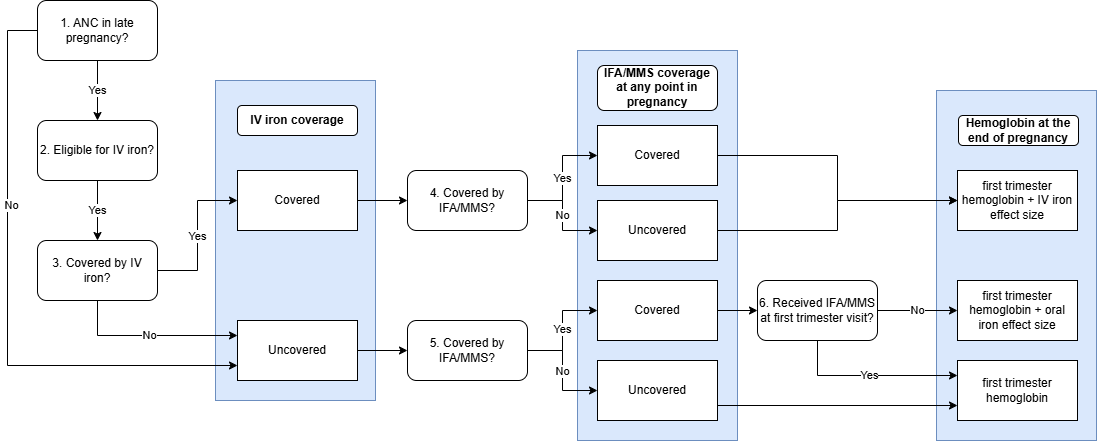

The diagram above was exported from draw.io. Its source (the exported page's mxGraphModel, read from the mxfile embedded in the PNG):
<mxGraphModel dx="476" dy="683" grid="1" gridSize="10" guides="1" tooltips="1" connect="1" arrows="1" fold="1" page="1" pageScale="1" pageWidth="850" pageHeight="1100" math="0" shadow="0">
  <root>
    <mxCell id="0" />
    <mxCell id="1" parent="0" />
    <mxCell id="HlafpsLVw2WEb3A_a-N8-1" value="" style="rounded=0;whiteSpace=wrap;html=1;fillColor=#dae8fc;strokeColor=#6c8ebf;" parent="1" vertex="1">
      <mxGeometry x="1939" y="200" width="160" height="350" as="geometry" />
    </mxCell>
    <mxCell id="HlafpsLVw2WEb3A_a-N8-2" value="&lt;b&gt;Hemoglobin at the end of pregnancy&lt;/b&gt;" style="rounded=1;whiteSpace=wrap;html=1;" parent="1" vertex="1">
      <mxGeometry x="1961" y="225" width="120" height="30" as="geometry" />
    </mxCell>
    <mxCell id="HlafpsLVw2WEb3A_a-N8-3" value="" style="rounded=0;whiteSpace=wrap;html=1;fillColor=#dae8fc;strokeColor=#6c8ebf;" parent="1" vertex="1">
      <mxGeometry x="1580" y="160" width="160" height="390" as="geometry" />
    </mxCell>
    <mxCell id="HlafpsLVw2WEb3A_a-N8-4" value="IFA/MMS coverage at any point in pregnancy" style="rounded=1;whiteSpace=wrap;html=1;fontStyle=1" parent="1" vertex="1">
      <mxGeometry x="1600" y="175" width="120" height="45" as="geometry" />
    </mxCell>
    <mxCell id="HlafpsLVw2WEb3A_a-N8-5" value="" style="rounded=0;whiteSpace=wrap;html=1;fillColor=#dae8fc;strokeColor=#6c8ebf;" parent="1" vertex="1">
      <mxGeometry x="1218" y="190" width="160" height="320" as="geometry" />
    </mxCell>
    <mxCell id="HlafpsLVw2WEb3A_a-N8-6" value="Yes" style="edgeStyle=orthogonalEdgeStyle;rounded=0;orthogonalLoop=1;jettySize=auto;html=1;entryX=0.5;entryY=0;entryDx=0;entryDy=0;" parent="1" source="HlafpsLVw2WEb3A_a-N8-9" target="HlafpsLVw2WEb3A_a-N8-12" edge="1">
      <mxGeometry relative="1" as="geometry" />
    </mxCell>
    <mxCell id="HlafpsLVw2WEb3A_a-N8-7" style="edgeStyle=orthogonalEdgeStyle;rounded=0;orthogonalLoop=1;jettySize=auto;html=1;entryX=0;entryY=0.75;entryDx=0;entryDy=0;" parent="1" source="HlafpsLVw2WEb3A_a-N8-9" target="HlafpsLVw2WEb3A_a-N8-24" edge="1">
      <mxGeometry relative="1" as="geometry">
        <Array as="points">
          <mxPoint x="1010" y="140" />
          <mxPoint x="1010" y="475" />
        </Array>
      </mxGeometry>
    </mxCell>
    <mxCell id="HlafpsLVw2WEb3A_a-N8-8" value="No" style="edgeLabel;html=1;align=center;verticalAlign=middle;resizable=0;points=[];" parent="HlafpsLVw2WEb3A_a-N8-7" vertex="1" connectable="0">
      <mxGeometry x="-0.3172" y="3" relative="1" as="geometry">
        <mxPoint y="1" as="offset" />
      </mxGeometry>
    </mxCell>
    <mxCell id="HlafpsLVw2WEb3A_a-N8-9" value="1. ANC in late pregnancy?" style="rounded=1;whiteSpace=wrap;html=1;" parent="1" vertex="1">
      <mxGeometry x="1040" y="110" width="120" height="60" as="geometry" />
    </mxCell>
    <mxCell id="HlafpsLVw2WEb3A_a-N8-10" value="Yes" style="edgeStyle=orthogonalEdgeStyle;rounded=0;orthogonalLoop=1;jettySize=auto;html=1;entryX=0.5;entryY=0;entryDx=0;entryDy=0;" parent="1" source="HlafpsLVw2WEb3A_a-N8-12" target="HlafpsLVw2WEb3A_a-N8-15" edge="1">
      <mxGeometry relative="1" as="geometry" />
    </mxCell>
    <mxCell id="HlafpsLVw2WEb3A_a-N8-12" value="2. Eligible for IV iron?" style="rounded=1;whiteSpace=wrap;html=1;" parent="1" vertex="1">
      <mxGeometry x="1040" y="230" width="120" height="60" as="geometry" />
    </mxCell>
    <mxCell id="HlafpsLVw2WEb3A_a-N8-14" value="Yes" style="edgeStyle=orthogonalEdgeStyle;rounded=0;orthogonalLoop=1;jettySize=auto;html=1;entryX=0;entryY=0.5;entryDx=0;entryDy=0;" parent="1" source="HlafpsLVw2WEb3A_a-N8-15" target="HlafpsLVw2WEb3A_a-N8-20" edge="1">
      <mxGeometry relative="1" as="geometry" />
    </mxCell>
    <mxCell id="j46uZWKoDnxSLW8ZWnzX-1" value="No" style="edgeStyle=orthogonalEdgeStyle;rounded=0;orthogonalLoop=1;jettySize=auto;html=1;entryX=0;entryY=0.25;entryDx=0;entryDy=0;" edge="1" parent="1" source="HlafpsLVw2WEb3A_a-N8-15" target="HlafpsLVw2WEb3A_a-N8-24">
      <mxGeometry relative="1" as="geometry">
        <Array as="points">
          <mxPoint x="1100" y="445" />
        </Array>
      </mxGeometry>
    </mxCell>
    <mxCell id="HlafpsLVw2WEb3A_a-N8-15" value="3. Covered by IV iron?" style="rounded=1;whiteSpace=wrap;html=1;" parent="1" vertex="1">
      <mxGeometry x="1040" y="350" width="120" height="60" as="geometry" />
    </mxCell>
    <mxCell id="j46uZWKoDnxSLW8ZWnzX-3" value="Yes" style="edgeStyle=orthogonalEdgeStyle;rounded=0;orthogonalLoop=1;jettySize=auto;html=1;entryX=0;entryY=0.5;entryDx=0;entryDy=0;" edge="1" parent="1" source="HlafpsLVw2WEb3A_a-N8-18" target="HlafpsLVw2WEb3A_a-N8-37">
      <mxGeometry relative="1" as="geometry" />
    </mxCell>
    <mxCell id="j46uZWKoDnxSLW8ZWnzX-5" value="No" style="edgeStyle=orthogonalEdgeStyle;rounded=0;orthogonalLoop=1;jettySize=auto;html=1;entryX=0;entryY=0.5;entryDx=0;entryDy=0;" edge="1" parent="1" source="HlafpsLVw2WEb3A_a-N8-18" target="HlafpsLVw2WEb3A_a-N8-34">
      <mxGeometry relative="1" as="geometry" />
    </mxCell>
    <mxCell id="HlafpsLVw2WEb3A_a-N8-18" value="5. Covered by IFA/MMS?" style="rounded=1;whiteSpace=wrap;html=1;" parent="1" vertex="1">
      <mxGeometry x="1410" y="430" width="120" height="60" as="geometry" />
    </mxCell>
    <mxCell id="HlafpsLVw2WEb3A_a-N8-19" style="edgeStyle=orthogonalEdgeStyle;rounded=0;orthogonalLoop=1;jettySize=auto;html=1;exitX=1;exitY=0.5;exitDx=0;exitDy=0;entryX=0;entryY=0.5;entryDx=0;entryDy=0;" parent="1" source="HlafpsLVw2WEb3A_a-N8-20" target="HlafpsLVw2WEb3A_a-N8-27" edge="1">
      <mxGeometry relative="1" as="geometry" />
    </mxCell>
    <mxCell id="HlafpsLVw2WEb3A_a-N8-20" value="Covered" style="rounded=0;whiteSpace=wrap;html=1;" parent="1" vertex="1">
      <mxGeometry x="1240" y="280" width="120" height="60" as="geometry" />
    </mxCell>
    <mxCell id="j46uZWKoDnxSLW8ZWnzX-2" style="edgeStyle=orthogonalEdgeStyle;rounded=0;orthogonalLoop=1;jettySize=auto;html=1;entryX=0;entryY=0.5;entryDx=0;entryDy=0;" edge="1" parent="1" source="HlafpsLVw2WEb3A_a-N8-24" target="HlafpsLVw2WEb3A_a-N8-18">
      <mxGeometry relative="1" as="geometry" />
    </mxCell>
    <mxCell id="HlafpsLVw2WEb3A_a-N8-24" value="Uncovered" style="rounded=0;whiteSpace=wrap;html=1;" parent="1" vertex="1">
      <mxGeometry x="1240" y="430" width="120" height="60" as="geometry" />
    </mxCell>
    <mxCell id="HlafpsLVw2WEb3A_a-N8-25" value="Yes" style="edgeStyle=orthogonalEdgeStyle;rounded=0;orthogonalLoop=1;jettySize=auto;html=1;entryX=0;entryY=0.5;entryDx=0;entryDy=0;" parent="1" source="HlafpsLVw2WEb3A_a-N8-27" target="HlafpsLVw2WEb3A_a-N8-29" edge="1">
      <mxGeometry relative="1" as="geometry" />
    </mxCell>
    <mxCell id="HlafpsLVw2WEb3A_a-N8-26" value="No" style="edgeStyle=orthogonalEdgeStyle;rounded=0;orthogonalLoop=1;jettySize=auto;html=1;entryX=0;entryY=0.5;entryDx=0;entryDy=0;" parent="1" source="HlafpsLVw2WEb3A_a-N8-27" target="HlafpsLVw2WEb3A_a-N8-31" edge="1">
      <mxGeometry relative="1" as="geometry" />
    </mxCell>
    <mxCell id="HlafpsLVw2WEb3A_a-N8-27" value="4. Covered by IFA/MMS?" style="rounded=1;whiteSpace=wrap;html=1;" parent="1" vertex="1">
      <mxGeometry x="1410" y="280" width="120" height="60" as="geometry" />
    </mxCell>
    <mxCell id="HlafpsLVw2WEb3A_a-N8-28" style="edgeStyle=orthogonalEdgeStyle;rounded=0;orthogonalLoop=1;jettySize=auto;html=1;entryX=0;entryY=0.5;entryDx=0;entryDy=0;" parent="1" source="HlafpsLVw2WEb3A_a-N8-29" target="HlafpsLVw2WEb3A_a-N8-32" edge="1">
      <mxGeometry relative="1" as="geometry" />
    </mxCell>
    <mxCell id="HlafpsLVw2WEb3A_a-N8-29" value="Covered" style="rounded=0;whiteSpace=wrap;html=1;" parent="1" vertex="1">
      <mxGeometry x="1600" y="235" width="120" height="60" as="geometry" />
    </mxCell>
    <mxCell id="HlafpsLVw2WEb3A_a-N8-30" style="edgeStyle=orthogonalEdgeStyle;rounded=0;orthogonalLoop=1;jettySize=auto;html=1;entryX=0;entryY=0.5;entryDx=0;entryDy=0;" parent="1" source="HlafpsLVw2WEb3A_a-N8-31" target="HlafpsLVw2WEb3A_a-N8-32" edge="1">
      <mxGeometry relative="1" as="geometry" />
    </mxCell>
    <mxCell id="HlafpsLVw2WEb3A_a-N8-31" value="Uncovered" style="rounded=0;whiteSpace=wrap;html=1;" parent="1" vertex="1">
      <mxGeometry x="1600" y="310" width="120" height="60" as="geometry" />
    </mxCell>
    <mxCell id="HlafpsLVw2WEb3A_a-N8-32" value="first trimester hemoglobin + IV iron effect size" style="rounded=0;whiteSpace=wrap;html=1;" parent="1" vertex="1">
      <mxGeometry x="1960" y="280" width="120" height="60" as="geometry" />
    </mxCell>
    <mxCell id="j46uZWKoDnxSLW8ZWnzX-6" style="edgeStyle=orthogonalEdgeStyle;rounded=0;orthogonalLoop=1;jettySize=auto;html=1;exitX=1;exitY=0.75;exitDx=0;exitDy=0;entryX=0;entryY=0.75;entryDx=0;entryDy=0;" edge="1" parent="1" source="HlafpsLVw2WEb3A_a-N8-34" target="HlafpsLVw2WEb3A_a-N8-35">
      <mxGeometry relative="1" as="geometry" />
    </mxCell>
    <mxCell id="HlafpsLVw2WEb3A_a-N8-34" value="Uncovered" style="rounded=0;whiteSpace=wrap;html=1;" parent="1" vertex="1">
      <mxGeometry x="1600" y="470" width="120" height="60" as="geometry" />
    </mxCell>
    <mxCell id="HlafpsLVw2WEb3A_a-N8-35" value="first trimester hemoglobin" style="rounded=0;whiteSpace=wrap;html=1;" parent="1" vertex="1">
      <mxGeometry x="1960" y="470" width="120" height="60" as="geometry" />
    </mxCell>
    <mxCell id="HlafpsLVw2WEb3A_a-N8-36" style="edgeStyle=orthogonalEdgeStyle;rounded=0;orthogonalLoop=1;jettySize=auto;html=1;entryX=0;entryY=0.5;entryDx=0;entryDy=0;" parent="1" source="HlafpsLVw2WEb3A_a-N8-37" target="HlafpsLVw2WEb3A_a-N8-40" edge="1">
      <mxGeometry relative="1" as="geometry" />
    </mxCell>
    <mxCell id="HlafpsLVw2WEb3A_a-N8-37" value="Covered" style="rounded=0;whiteSpace=wrap;html=1;" parent="1" vertex="1">
      <mxGeometry x="1600" y="390" width="120" height="60" as="geometry" />
    </mxCell>
    <mxCell id="HlafpsLVw2WEb3A_a-N8-38" value="No" style="edgeStyle=orthogonalEdgeStyle;rounded=0;orthogonalLoop=1;jettySize=auto;html=1;entryX=0;entryY=0.5;entryDx=0;entryDy=0;" parent="1" source="HlafpsLVw2WEb3A_a-N8-40" target="HlafpsLVw2WEb3A_a-N8-41" edge="1">
      <mxGeometry relative="1" as="geometry" />
    </mxCell>
    <mxCell id="j46uZWKoDnxSLW8ZWnzX-7" value="Yes" style="edgeStyle=orthogonalEdgeStyle;rounded=0;orthogonalLoop=1;jettySize=auto;html=1;entryX=0;entryY=0.25;entryDx=0;entryDy=0;" edge="1" parent="1" source="HlafpsLVw2WEb3A_a-N8-40" target="HlafpsLVw2WEb3A_a-N8-35">
      <mxGeometry relative="1" as="geometry">
        <Array as="points">
          <mxPoint x="1820" y="485" />
        </Array>
      </mxGeometry>
    </mxCell>
    <mxCell id="HlafpsLVw2WEb3A_a-N8-40" value="6. Received IFA/MMS at first trimester visit?" style="rounded=1;whiteSpace=wrap;html=1;" parent="1" vertex="1">
      <mxGeometry x="1760" y="390" width="120" height="60" as="geometry" />
    </mxCell>
    <mxCell id="HlafpsLVw2WEb3A_a-N8-41" value="first trimester hemoglobin + oral iron effect size" style="rounded=0;whiteSpace=wrap;html=1;" parent="1" vertex="1">
      <mxGeometry x="1960" y="390" width="120" height="60" as="geometry" />
    </mxCell>
    <mxCell id="HlafpsLVw2WEb3A_a-N8-42" value="&lt;b&gt;IV iron coverage&lt;/b&gt;" style="rounded=1;whiteSpace=wrap;html=1;" parent="1" vertex="1">
      <mxGeometry x="1240" y="215" width="120" height="30" as="geometry" />
    </mxCell>
  </root>
</mxGraphModel>